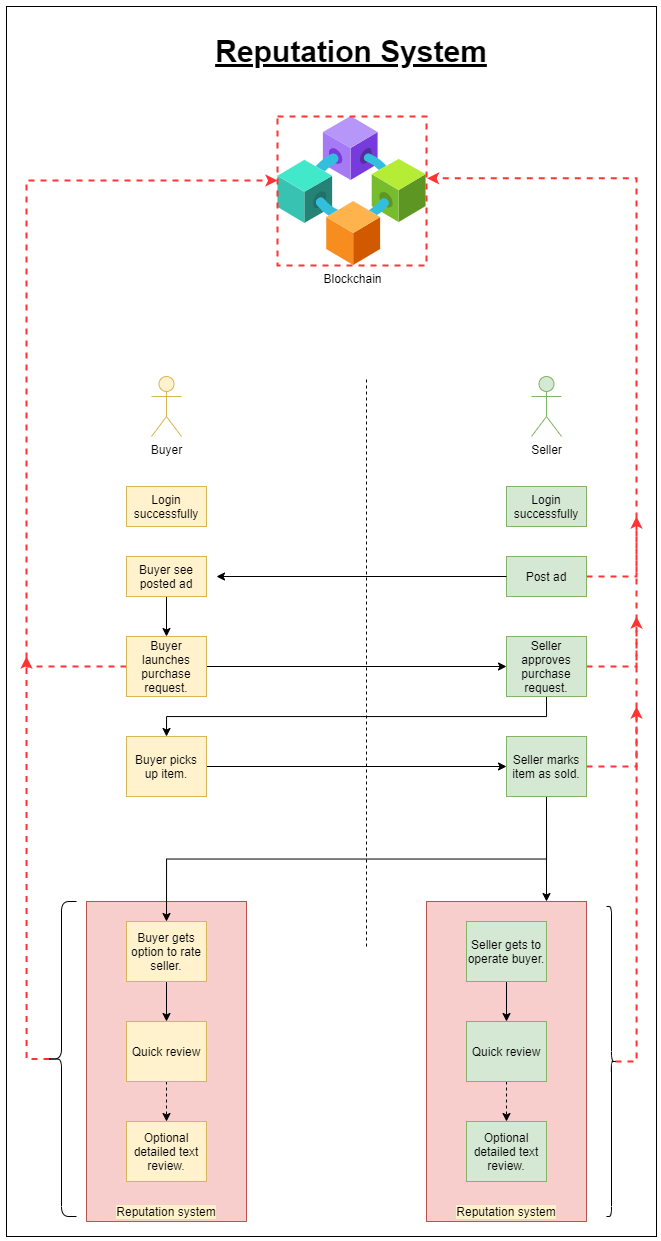

The diagram above was exported from draw.io. Its source (the exported page's mxGraphModel, read from the mxfile embedded in the PNG):
<mxGraphModel dx="1747" dy="447" grid="1" gridSize="10" guides="1" tooltips="1" connect="1" arrows="1" fold="1" page="1" pageScale="1" pageWidth="827" pageHeight="1169" math="0" shadow="0">
  <root>
    <mxCell id="0" />
    <mxCell id="1" parent="0" />
    <mxCell id="Mgb7yKaNOq8tAQnyAe1l-1" value="" style="rounded=0;whiteSpace=wrap;html=1;" parent="1" vertex="1">
      <mxGeometry x="-10" y="100" width="650" height="1230" as="geometry" />
    </mxCell>
    <mxCell id="h9M0HrIxIKxvsHVjhSPW-74" value="" style="rounded=0;whiteSpace=wrap;html=1;labelBackgroundColor=#000000;fillColor=#f8cecc;strokeColor=#b85450;" parent="1" vertex="1">
      <mxGeometry x="70" y="995" width="160" height="320" as="geometry" />
    </mxCell>
    <mxCell id="h9M0HrIxIKxvsHVjhSPW-4" value="Buyer" style="shape=umlActor;verticalLabelPosition=bottom;verticalAlign=top;html=1;outlineConnect=0;fillColor=#fff2cc;strokeColor=#d6b656;" parent="1" vertex="1">
      <mxGeometry x="135" y="470" width="30" height="60" as="geometry" />
    </mxCell>
    <mxCell id="h9M0HrIxIKxvsHVjhSPW-6" value="Seller" style="shape=umlActor;verticalLabelPosition=bottom;verticalAlign=top;html=1;outlineConnect=0;fillColor=#d5e8d4;strokeColor=#82b366;" parent="1" vertex="1">
      <mxGeometry x="515" y="470" width="30" height="60" as="geometry" />
    </mxCell>
    <mxCell id="h9M0HrIxIKxvsHVjhSPW-9" value="Login successfully" style="rounded=0;whiteSpace=wrap;html=1;fillColor=#d5e8d4;strokeColor=#82b366;" parent="1" vertex="1">
      <mxGeometry x="490" y="580" width="80" height="40" as="geometry" />
    </mxCell>
    <mxCell id="h9M0HrIxIKxvsHVjhSPW-10" value="Login successfully" style="rounded=0;whiteSpace=wrap;html=1;fillColor=#fff2cc;strokeColor=#d6b656;" parent="1" vertex="1">
      <mxGeometry x="110" y="580" width="80" height="40" as="geometry" />
    </mxCell>
    <mxCell id="byyQTXvJ1qxKyBztbFq4-1" style="edgeStyle=orthogonalEdgeStyle;rounded=0;orthogonalLoop=1;jettySize=auto;html=1;exitX=1;exitY=0.5;exitDx=0;exitDy=0;entryX=1.004;entryY=0.415;entryDx=0;entryDy=0;entryPerimeter=0;strokeColor=#FF3333;strokeWidth=2;dashed=1;" edge="1" parent="1" source="h9M0HrIxIKxvsHVjhSPW-17" target="ChYgBmhn-rSJlucYX-NR-10">
      <mxGeometry relative="1" as="geometry">
        <Array as="points">
          <mxPoint x="620" y="670" />
          <mxPoint x="620" y="272" />
        </Array>
      </mxGeometry>
    </mxCell>
    <mxCell id="h9M0HrIxIKxvsHVjhSPW-17" value="Post ad" style="rounded=0;whiteSpace=wrap;html=1;fillColor=#d5e8d4;strokeColor=#82b366;" parent="1" vertex="1">
      <mxGeometry x="490" y="650" width="80" height="40" as="geometry" />
    </mxCell>
    <mxCell id="h9M0HrIxIKxvsHVjhSPW-56" style="edgeStyle=orthogonalEdgeStyle;rounded=0;orthogonalLoop=1;jettySize=auto;html=1;exitX=0.5;exitY=1;exitDx=0;exitDy=0;entryX=0.5;entryY=0;entryDx=0;entryDy=0;fontColor=#D5E8D4;" parent="1" source="h9M0HrIxIKxvsHVjhSPW-30" target="h9M0HrIxIKxvsHVjhSPW-45" edge="1">
      <mxGeometry relative="1" as="geometry" />
    </mxCell>
    <mxCell id="ChYgBmhn-rSJlucYX-NR-17" style="edgeStyle=orthogonalEdgeStyle;rounded=0;orthogonalLoop=1;jettySize=auto;html=1;exitX=1;exitY=0.5;exitDx=0;exitDy=0;dashed=1;endSize=6;strokeWidth=2;strokeColor=#FF3333;" parent="1" source="h9M0HrIxIKxvsHVjhSPW-30" edge="1">
      <mxGeometry relative="1" as="geometry">
        <mxPoint x="620" y="610" as="targetPoint" />
        <Array as="points">
          <mxPoint x="620" y="760" />
          <mxPoint x="620" y="650" />
        </Array>
      </mxGeometry>
    </mxCell>
    <mxCell id="h9M0HrIxIKxvsHVjhSPW-30" value="Seller approves purchase request." style="rounded=0;whiteSpace=wrap;html=1;fillColor=#d5e8d4;strokeColor=#82b366;" parent="1" vertex="1">
      <mxGeometry x="490" y="730" width="80" height="60" as="geometry" />
    </mxCell>
    <mxCell id="h9M0HrIxIKxvsHVjhSPW-53" value="" style="edgeStyle=orthogonalEdgeStyle;rounded=0;orthogonalLoop=1;jettySize=auto;html=1;fontColor=#D5E8D4;" parent="1" source="h9M0HrIxIKxvsHVjhSPW-39" target="h9M0HrIxIKxvsHVjhSPW-41" edge="1">
      <mxGeometry relative="1" as="geometry" />
    </mxCell>
    <mxCell id="h9M0HrIxIKxvsHVjhSPW-39" value="Buyer see posted ad" style="rounded=0;whiteSpace=wrap;html=1;fillColor=#fff2cc;strokeColor=#d6b656;" parent="1" vertex="1">
      <mxGeometry x="110" y="650" width="80" height="40" as="geometry" />
    </mxCell>
    <mxCell id="h9M0HrIxIKxvsHVjhSPW-54" style="edgeStyle=orthogonalEdgeStyle;rounded=0;orthogonalLoop=1;jettySize=auto;html=1;entryX=0;entryY=0.5;entryDx=0;entryDy=0;fontColor=#D5E8D4;" parent="1" source="h9M0HrIxIKxvsHVjhSPW-41" target="h9M0HrIxIKxvsHVjhSPW-30" edge="1">
      <mxGeometry relative="1" as="geometry" />
    </mxCell>
    <mxCell id="ChYgBmhn-rSJlucYX-NR-14" style="edgeStyle=orthogonalEdgeStyle;rounded=0;orthogonalLoop=1;jettySize=auto;html=1;exitX=0;exitY=0.5;exitDx=0;exitDy=0;dashed=1;endSize=6;strokeWidth=2;strokeColor=#FF3333;" parent="1" source="h9M0HrIxIKxvsHVjhSPW-41" edge="1">
      <mxGeometry relative="1" as="geometry">
        <Array as="points">
          <mxPoint x="10" y="760" />
          <mxPoint x="10" y="274" />
        </Array>
        <mxPoint x="261" y="274" as="targetPoint" />
      </mxGeometry>
    </mxCell>
    <mxCell id="h9M0HrIxIKxvsHVjhSPW-41" value="Buyer launches purchase request.&lt;br&gt;" style="rounded=0;whiteSpace=wrap;html=1;fillColor=#fff2cc;strokeColor=#d6b656;" parent="1" vertex="1">
      <mxGeometry x="110" y="730" width="80" height="60" as="geometry" />
    </mxCell>
    <mxCell id="h9M0HrIxIKxvsHVjhSPW-57" style="edgeStyle=orthogonalEdgeStyle;rounded=0;orthogonalLoop=1;jettySize=auto;html=1;fontColor=#D5E8D4;" parent="1" source="h9M0HrIxIKxvsHVjhSPW-45" edge="1">
      <mxGeometry relative="1" as="geometry">
        <mxPoint x="490" y="860" as="targetPoint" />
      </mxGeometry>
    </mxCell>
    <mxCell id="h9M0HrIxIKxvsHVjhSPW-45" value="Buyer picks up item." style="rounded=0;whiteSpace=wrap;html=1;fillColor=#fff2cc;strokeColor=#d6b656;" parent="1" vertex="1">
      <mxGeometry x="110" y="830" width="80" height="60" as="geometry" />
    </mxCell>
    <mxCell id="h9M0HrIxIKxvsHVjhSPW-51" value="" style="endArrow=none;dashed=1;html=1;fontColor=#D5E8D4;" parent="1" edge="1">
      <mxGeometry width="50" height="50" relative="1" as="geometry">
        <mxPoint x="350" y="1040" as="sourcePoint" />
        <mxPoint x="350" y="470" as="targetPoint" />
      </mxGeometry>
    </mxCell>
    <mxCell id="h9M0HrIxIKxvsHVjhSPW-52" value="" style="endArrow=classic;html=1;fontColor=#D5E8D4;exitX=0;exitY=0.5;exitDx=0;exitDy=0;" parent="1" source="h9M0HrIxIKxvsHVjhSPW-17" edge="1">
      <mxGeometry width="50" height="50" relative="1" as="geometry">
        <mxPoint x="430" y="690" as="sourcePoint" />
        <mxPoint x="200" y="670" as="targetPoint" />
      </mxGeometry>
    </mxCell>
    <mxCell id="h9M0HrIxIKxvsHVjhSPW-60" style="edgeStyle=orthogonalEdgeStyle;rounded=0;orthogonalLoop=1;jettySize=auto;html=1;exitX=0.5;exitY=1;exitDx=0;exitDy=0;entryX=0.5;entryY=0;entryDx=0;entryDy=0;fontColor=#D5E8D4;" parent="1" source="h9M0HrIxIKxvsHVjhSPW-58" target="h9M0HrIxIKxvsHVjhSPW-59" edge="1">
      <mxGeometry relative="1" as="geometry" />
    </mxCell>
    <mxCell id="Mgb7yKaNOq8tAQnyAe1l-15" style="edgeStyle=orthogonalEdgeStyle;rounded=0;orthogonalLoop=1;jettySize=auto;html=1;exitX=0.5;exitY=1;exitDx=0;exitDy=0;entryX=0.75;entryY=0;entryDx=0;entryDy=0;" parent="1" source="h9M0HrIxIKxvsHVjhSPW-58" target="Mgb7yKaNOq8tAQnyAe1l-8" edge="1">
      <mxGeometry relative="1" as="geometry" />
    </mxCell>
    <mxCell id="ChYgBmhn-rSJlucYX-NR-18" style="edgeStyle=orthogonalEdgeStyle;rounded=0;orthogonalLoop=1;jettySize=auto;html=1;exitX=1;exitY=0.5;exitDx=0;exitDy=0;dashed=1;endSize=6;strokeColor=#FF3333;strokeWidth=2;" parent="1" source="h9M0HrIxIKxvsHVjhSPW-58" edge="1">
      <mxGeometry relative="1" as="geometry">
        <mxPoint x="620" y="710" as="targetPoint" />
        <Array as="points">
          <mxPoint x="620" y="860" />
          <mxPoint x="620" y="740" />
        </Array>
      </mxGeometry>
    </mxCell>
    <mxCell id="h9M0HrIxIKxvsHVjhSPW-58" value="Seller marks item as sold." style="rounded=0;whiteSpace=wrap;html=1;fillColor=#d5e8d4;strokeColor=#82b366;" parent="1" vertex="1">
      <mxGeometry x="490" y="830" width="80" height="60" as="geometry" />
    </mxCell>
    <mxCell id="h9M0HrIxIKxvsHVjhSPW-68" style="edgeStyle=orthogonalEdgeStyle;rounded=0;orthogonalLoop=1;jettySize=auto;html=1;exitX=0.5;exitY=1;exitDx=0;exitDy=0;entryX=0.5;entryY=0;entryDx=0;entryDy=0;fontColor=#D5E8D4;" parent="1" source="h9M0HrIxIKxvsHVjhSPW-59" edge="1">
      <mxGeometry relative="1" as="geometry">
        <mxPoint x="150" y="1115" as="targetPoint" />
      </mxGeometry>
    </mxCell>
    <mxCell id="h9M0HrIxIKxvsHVjhSPW-59" value="Buyer gets option to rate seller." style="rounded=0;whiteSpace=wrap;html=1;fillColor=#fff2cc;strokeColor=#d6b656;" parent="1" vertex="1">
      <mxGeometry x="110" y="1015" width="80" height="60" as="geometry" />
    </mxCell>
    <mxCell id="h9M0HrIxIKxvsHVjhSPW-72" style="edgeStyle=orthogonalEdgeStyle;rounded=0;orthogonalLoop=1;jettySize=auto;html=1;exitX=0.5;exitY=1;exitDx=0;exitDy=0;dashed=1;fontColor=#D5E8D4;" parent="1" source="h9M0HrIxIKxvsHVjhSPW-71" edge="1">
      <mxGeometry relative="1" as="geometry">
        <mxPoint x="150" y="1215" as="targetPoint" />
      </mxGeometry>
    </mxCell>
    <mxCell id="h9M0HrIxIKxvsHVjhSPW-71" value="Quick review" style="rounded=0;whiteSpace=wrap;html=1;fillColor=#fff2cc;strokeColor=#d6b656;" parent="1" vertex="1">
      <mxGeometry x="110" y="1115" width="80" height="60" as="geometry" />
    </mxCell>
    <mxCell id="h9M0HrIxIKxvsHVjhSPW-73" value="Optional detailed text review." style="rounded=0;whiteSpace=wrap;html=1;fillColor=#fff2cc;strokeColor=#d6b656;" parent="1" vertex="1">
      <mxGeometry x="110" y="1215" width="80" height="60" as="geometry" />
    </mxCell>
    <mxCell id="h9M0HrIxIKxvsHVjhSPW-75" value="&lt;font color=&quot;#000000&quot; style=&quot;background-color: rgb(255 , 242 , 204)&quot;&gt;Reputation system&lt;/font&gt;" style="text;html=1;strokeColor=none;fillColor=none;align=center;verticalAlign=middle;whiteSpace=wrap;rounded=0;labelBackgroundColor=#000000;fontColor=#D5E8D4;" parent="1" vertex="1">
      <mxGeometry x="95" y="1295" width="110" height="20" as="geometry" />
    </mxCell>
    <mxCell id="Mgb7yKaNOq8tAQnyAe1l-8" value="" style="rounded=0;whiteSpace=wrap;html=1;labelBackgroundColor=#000000;fillColor=#f8cecc;strokeColor=#b85450;" parent="1" vertex="1">
      <mxGeometry x="410" y="995" width="160" height="320" as="geometry" />
    </mxCell>
    <mxCell id="Mgb7yKaNOq8tAQnyAe1l-9" style="edgeStyle=orthogonalEdgeStyle;rounded=0;orthogonalLoop=1;jettySize=auto;html=1;exitX=0.5;exitY=1;exitDx=0;exitDy=0;entryX=0.5;entryY=0;entryDx=0;entryDy=0;fontColor=#D5E8D4;" parent="1" source="Mgb7yKaNOq8tAQnyAe1l-10" edge="1">
      <mxGeometry relative="1" as="geometry">
        <mxPoint x="490" y="1115" as="targetPoint" />
      </mxGeometry>
    </mxCell>
    <mxCell id="Mgb7yKaNOq8tAQnyAe1l-10" value="Seller gets to operate buyer." style="rounded=0;whiteSpace=wrap;html=1;fillColor=#d5e8d4;strokeColor=#82b366;" parent="1" vertex="1">
      <mxGeometry x="450" y="1015" width="80" height="60" as="geometry" />
    </mxCell>
    <mxCell id="Mgb7yKaNOq8tAQnyAe1l-11" style="edgeStyle=orthogonalEdgeStyle;rounded=0;orthogonalLoop=1;jettySize=auto;html=1;exitX=0.5;exitY=1;exitDx=0;exitDy=0;dashed=1;fontColor=#D5E8D4;" parent="1" source="Mgb7yKaNOq8tAQnyAe1l-12" edge="1">
      <mxGeometry relative="1" as="geometry">
        <mxPoint x="490" y="1215" as="targetPoint" />
      </mxGeometry>
    </mxCell>
    <mxCell id="Mgb7yKaNOq8tAQnyAe1l-12" value="Quick review" style="rounded=0;whiteSpace=wrap;html=1;fillColor=#d5e8d4;strokeColor=#82b366;" parent="1" vertex="1">
      <mxGeometry x="450" y="1115" width="80" height="60" as="geometry" />
    </mxCell>
    <mxCell id="Mgb7yKaNOq8tAQnyAe1l-13" value="Optional detailed text review." style="rounded=0;whiteSpace=wrap;html=1;fillColor=#d5e8d4;strokeColor=#82b366;" parent="1" vertex="1">
      <mxGeometry x="450" y="1215" width="80" height="60" as="geometry" />
    </mxCell>
    <mxCell id="Mgb7yKaNOq8tAQnyAe1l-14" value="&lt;font color=&quot;#000000&quot; style=&quot;background-color: rgb(255 , 242 , 204)&quot;&gt;Reputation system&lt;/font&gt;" style="text;html=1;strokeColor=none;fillColor=none;align=center;verticalAlign=middle;whiteSpace=wrap;rounded=0;labelBackgroundColor=#000000;fontColor=#D5E8D4;" parent="1" vertex="1">
      <mxGeometry x="435" y="1295" width="110" height="20" as="geometry" />
    </mxCell>
    <mxCell id="ChYgBmhn-rSJlucYX-NR-10" value="Blockchain&lt;br&gt;" style="aspect=fixed;html=1;points=[];align=center;image;fontSize=12;image=img/lib/azure2/blockchain/Consortium.svg;perimeterSpacing=0;strokeWidth=2;dashed=1;imageBorder=#FF3333;direction=east;" parent="1" vertex="1">
      <mxGeometry x="261" y="210" width="149" height="149" as="geometry" />
    </mxCell>
    <mxCell id="ChYgBmhn-rSJlucYX-NR-21" style="edgeStyle=orthogonalEdgeStyle;rounded=0;orthogonalLoop=1;jettySize=auto;html=1;exitX=0.1;exitY=0.5;exitDx=0;exitDy=0;exitPerimeter=0;dashed=1;endSize=6;strokeColor=#FF3333;strokeWidth=2;" parent="1" source="ChYgBmhn-rSJlucYX-NR-19" edge="1">
      <mxGeometry relative="1" as="geometry">
        <mxPoint x="620" y="800" as="targetPoint" />
        <Array as="points">
          <mxPoint x="620" y="1155" />
          <mxPoint x="620" y="827" />
        </Array>
      </mxGeometry>
    </mxCell>
    <mxCell id="ChYgBmhn-rSJlucYX-NR-19" value="" style="shape=curlyBracket;whiteSpace=wrap;html=1;rounded=1;flipH=1;strokeWidth=1;" parent="1" vertex="1">
      <mxGeometry x="590" y="1000" width="10" height="310" as="geometry" />
    </mxCell>
    <mxCell id="ChYgBmhn-rSJlucYX-NR-23" style="edgeStyle=orthogonalEdgeStyle;rounded=0;orthogonalLoop=1;jettySize=auto;html=1;exitX=0.1;exitY=0.5;exitDx=0;exitDy=0;exitPerimeter=0;dashed=1;endSize=6;strokeColor=#FF3333;strokeWidth=2;" parent="1" source="ChYgBmhn-rSJlucYX-NR-20" edge="1">
      <mxGeometry relative="1" as="geometry">
        <mxPoint x="10" y="750" as="targetPoint" />
      </mxGeometry>
    </mxCell>
    <mxCell id="ChYgBmhn-rSJlucYX-NR-20" value="" style="shape=curlyBracket;whiteSpace=wrap;html=1;rounded=1;strokeWidth=1;" parent="1" vertex="1">
      <mxGeometry x="30" y="995" width="30" height="315" as="geometry" />
    </mxCell>
    <mxCell id="ChYgBmhn-rSJlucYX-NR-24" value="&lt;b&gt;&lt;u&gt;&lt;font style=&quot;font-size: 30px&quot;&gt;Reputation System&lt;/font&gt;&lt;/u&gt;&lt;/b&gt;" style="text;html=1;strokeColor=none;fillColor=none;align=center;verticalAlign=middle;whiteSpace=wrap;rounded=0;" parent="1" vertex="1">
      <mxGeometry x="160.5" y="110" width="350" height="70" as="geometry" />
    </mxCell>
  </root>
</mxGraphModel>